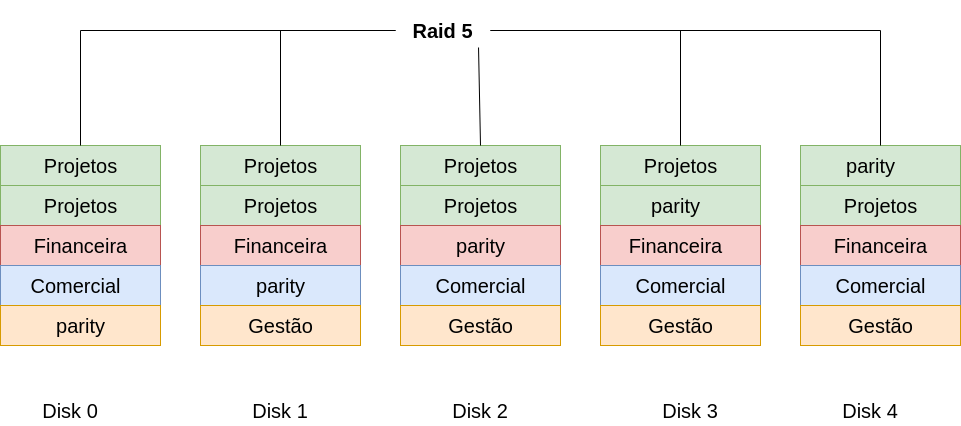

The diagram above was exported from draw.io. Its source (the exported page's mxGraphModel, read from the mxfile embedded in the PNG):
<mxGraphModel dx="951" dy="755" grid="1" gridSize="10" guides="1" tooltips="1" connect="1" arrows="1" fold="1" page="1" pageScale="1" pageWidth="850" pageHeight="1100" math="0" shadow="0">
  <root>
    <mxCell id="0" />
    <mxCell id="1" parent="0" />
    <mxCell id="3" value="&lt;h1&gt;&lt;font style=&quot;font-size: 20px&quot;&gt;&lt;b&gt;Raid 5&lt;/b&gt;&lt;/font&gt;&lt;/h1&gt;" style="text;html=1;strokeColor=none;fillColor=none;align=center;verticalAlign=middle;whiteSpace=wrap;rounded=0;" parent="1" vertex="1">
      <mxGeometry x="395" y="190" width="95" height="30" as="geometry" />
    </mxCell>
    <mxCell id="9" value="" style="rounded=0;whiteSpace=wrap;html=1;fontSize=20;" parent="1" vertex="1">
      <mxGeometry y="320" width="160" height="200" as="geometry" />
    </mxCell>
    <mxCell id="11" value="" style="rounded=0;whiteSpace=wrap;html=1;fontSize=20;" parent="1" vertex="1">
      <mxGeometry x="200" y="320" width="160" height="200" as="geometry" />
    </mxCell>
    <mxCell id="12" value="" style="rounded=0;whiteSpace=wrap;html=1;fontSize=20;" parent="1" vertex="1">
      <mxGeometry x="400" y="320" width="160" height="200" as="geometry" />
    </mxCell>
    <mxCell id="13" value="" style="rounded=0;whiteSpace=wrap;html=1;fontSize=20;" parent="1" vertex="1">
      <mxGeometry x="600" y="320" width="160" height="200" as="geometry" />
    </mxCell>
    <mxCell id="14" value="" style="rounded=0;whiteSpace=wrap;html=1;fontSize=20;" parent="1" vertex="1">
      <mxGeometry x="800" y="320" width="160" height="200" as="geometry" />
    </mxCell>
    <mxCell id="15" value="Disk 0" style="text;html=1;strokeColor=none;fillColor=none;align=center;verticalAlign=middle;whiteSpace=wrap;rounded=0;fontSize=20;" parent="1" vertex="1">
      <mxGeometry x="40" y="570" width="60" height="30" as="geometry" />
    </mxCell>
    <mxCell id="16" value="Disk 1" style="text;html=1;strokeColor=none;fillColor=none;align=center;verticalAlign=middle;whiteSpace=wrap;rounded=0;fontSize=20;" parent="1" vertex="1">
      <mxGeometry x="250" y="570" width="60" height="30" as="geometry" />
    </mxCell>
    <mxCell id="17" value="Disk 2" style="text;html=1;strokeColor=none;fillColor=none;align=center;verticalAlign=middle;whiteSpace=wrap;rounded=0;fontSize=20;" parent="1" vertex="1">
      <mxGeometry x="450" y="570" width="60" height="30" as="geometry" />
    </mxCell>
    <mxCell id="18" value="Disk 3" style="text;html=1;strokeColor=none;fillColor=none;align=center;verticalAlign=middle;whiteSpace=wrap;rounded=0;fontSize=20;" parent="1" vertex="1">
      <mxGeometry x="660" y="570" width="60" height="30" as="geometry" />
    </mxCell>
    <mxCell id="19" value="Disk 4" style="text;html=1;strokeColor=none;fillColor=none;align=center;verticalAlign=middle;whiteSpace=wrap;rounded=0;fontSize=20;" parent="1" vertex="1">
      <mxGeometry x="840" y="570" width="60" height="30" as="geometry" />
    </mxCell>
    <mxCell id="22" value="" style="rounded=0;whiteSpace=wrap;html=1;fillColor=#d5e8d4;strokeColor=#82b366;" vertex="1" parent="1">
      <mxGeometry y="320" width="160" height="40" as="geometry" />
    </mxCell>
    <mxCell id="23" value="" style="rounded=0;whiteSpace=wrap;html=1;fillColor=#d5e8d4;strokeColor=#82b366;" vertex="1" parent="1">
      <mxGeometry y="360" width="160" height="40" as="geometry" />
    </mxCell>
    <mxCell id="24" value="" style="rounded=0;whiteSpace=wrap;html=1;fillColor=#f8cecc;strokeColor=#b85450;" vertex="1" parent="1">
      <mxGeometry y="400" width="160" height="40" as="geometry" />
    </mxCell>
    <mxCell id="25" value="" style="rounded=0;whiteSpace=wrap;html=1;fillColor=#dae8fc;strokeColor=#6c8ebf;" vertex="1" parent="1">
      <mxGeometry y="440" width="160" height="40" as="geometry" />
    </mxCell>
    <mxCell id="26" value="" style="rounded=0;whiteSpace=wrap;html=1;fillColor=#ffe6cc;strokeColor=#d79b00;" vertex="1" parent="1">
      <mxGeometry y="480" width="160" height="40" as="geometry" />
    </mxCell>
    <mxCell id="20" value="&lt;font style=&quot;font-size: 20px&quot;&gt;Projetos&lt;/font&gt;" style="text;html=1;align=center;verticalAlign=middle;resizable=0;points=[];autosize=1;strokeColor=none;fillColor=none;imageAspect=1;" vertex="1" parent="1">
      <mxGeometry x="35" y="330" width="90" height="20" as="geometry" />
    </mxCell>
    <mxCell id="27" value="&lt;font style=&quot;font-size: 20px&quot;&gt;Projetos&lt;/font&gt;" style="text;html=1;align=center;verticalAlign=middle;resizable=0;points=[];autosize=1;strokeColor=none;fillColor=none;imageAspect=1;" vertex="1" parent="1">
      <mxGeometry x="35" y="370" width="90" height="20" as="geometry" />
    </mxCell>
    <mxCell id="28" value="&lt;font style=&quot;font-size: 20px&quot;&gt;Financeira&lt;/font&gt;" style="text;html=1;align=center;verticalAlign=middle;resizable=0;points=[];autosize=1;strokeColor=none;fillColor=none;" vertex="1" parent="1">
      <mxGeometry x="25" y="410" width="110" height="20" as="geometry" />
    </mxCell>
    <mxCell id="30" value="&lt;font style=&quot;font-size: 20px&quot;&gt;Comercial&lt;/font&gt;" style="text;html=1;align=center;verticalAlign=middle;resizable=0;points=[];autosize=1;strokeColor=none;fillColor=none;" vertex="1" parent="1">
      <mxGeometry x="20" y="450" width="110" height="20" as="geometry" />
    </mxCell>
    <mxCell id="31" value="&lt;font style=&quot;font-size: 20px&quot;&gt;parity&lt;/font&gt;" style="text;html=1;align=center;verticalAlign=middle;resizable=0;points=[];autosize=1;strokeColor=none;fillColor=none;" vertex="1" parent="1">
      <mxGeometry x="50" y="490" width="60" height="20" as="geometry" />
    </mxCell>
    <mxCell id="33" value="" style="rounded=0;whiteSpace=wrap;html=1;fillColor=#d5e8d4;strokeColor=#82b366;" vertex="1" parent="1">
      <mxGeometry x="200" y="320" width="160" height="40" as="geometry" />
    </mxCell>
    <mxCell id="34" value="" style="rounded=0;whiteSpace=wrap;html=1;fillColor=#d5e8d4;strokeColor=#82b366;" vertex="1" parent="1">
      <mxGeometry x="200" y="360" width="160" height="40" as="geometry" />
    </mxCell>
    <mxCell id="35" value="" style="rounded=0;whiteSpace=wrap;html=1;fillColor=#f8cecc;strokeColor=#b85450;" vertex="1" parent="1">
      <mxGeometry x="200" y="400" width="160" height="40" as="geometry" />
    </mxCell>
    <mxCell id="36" value="" style="rounded=0;whiteSpace=wrap;html=1;fillColor=#dae8fc;strokeColor=#6c8ebf;" vertex="1" parent="1">
      <mxGeometry x="200" y="440" width="160" height="40" as="geometry" />
    </mxCell>
    <mxCell id="37" value="" style="rounded=0;whiteSpace=wrap;html=1;fillColor=#ffe6cc;strokeColor=#d79b00;" vertex="1" parent="1">
      <mxGeometry x="200" y="480" width="160" height="40" as="geometry" />
    </mxCell>
    <mxCell id="38" value="&lt;font style=&quot;font-size: 20px&quot;&gt;Projetos&lt;/font&gt;" style="text;html=1;align=center;verticalAlign=middle;resizable=0;points=[];autosize=1;strokeColor=none;fillColor=none;" vertex="1" parent="1">
      <mxGeometry x="235" y="330" width="90" height="20" as="geometry" />
    </mxCell>
    <mxCell id="39" value="&lt;font style=&quot;font-size: 20px&quot;&gt;Projetos&lt;/font&gt;" style="text;html=1;align=center;verticalAlign=middle;resizable=0;points=[];autosize=1;strokeColor=none;fillColor=none;" vertex="1" parent="1">
      <mxGeometry x="235" y="370" width="90" height="20" as="geometry" />
    </mxCell>
    <mxCell id="29" value="&lt;font style=&quot;font-size: 20px&quot;&gt;Financeira&lt;/font&gt;" style="text;html=1;align=center;verticalAlign=middle;resizable=0;points=[];autosize=1;strokeColor=none;fillColor=none;" vertex="1" parent="1">
      <mxGeometry x="225" y="410" width="110" height="20" as="geometry" />
    </mxCell>
    <mxCell id="40" value="&lt;font style=&quot;font-size: 20px&quot;&gt;Gestão&lt;/font&gt;" style="text;html=1;align=center;verticalAlign=middle;resizable=0;points=[];autosize=1;strokeColor=none;fillColor=none;" vertex="1" parent="1">
      <mxGeometry x="240" y="490" width="80" height="20" as="geometry" />
    </mxCell>
    <mxCell id="41" value="&lt;font style=&quot;font-size: 20px&quot;&gt;parity&lt;/font&gt;" style="text;html=1;align=center;verticalAlign=middle;resizable=0;points=[];autosize=1;strokeColor=none;fillColor=none;" vertex="1" parent="1">
      <mxGeometry x="250" y="450" width="60" height="20" as="geometry" />
    </mxCell>
    <mxCell id="42" value="" style="rounded=0;whiteSpace=wrap;html=1;fillColor=#d5e8d4;strokeColor=#82b366;" vertex="1" parent="1">
      <mxGeometry x="400" y="320" width="160" height="40" as="geometry" />
    </mxCell>
    <mxCell id="43" value="" style="rounded=0;whiteSpace=wrap;html=1;fillColor=#d5e8d4;strokeColor=#82b366;" vertex="1" parent="1">
      <mxGeometry x="400" y="360" width="160" height="40" as="geometry" />
    </mxCell>
    <mxCell id="44" value="" style="rounded=0;whiteSpace=wrap;html=1;fillColor=#f8cecc;strokeColor=#b85450;" vertex="1" parent="1">
      <mxGeometry x="400" y="400" width="160" height="40" as="geometry" />
    </mxCell>
    <mxCell id="45" value="" style="rounded=0;whiteSpace=wrap;html=1;fillColor=#dae8fc;strokeColor=#6c8ebf;" vertex="1" parent="1">
      <mxGeometry x="400" y="440" width="160" height="40" as="geometry" />
    </mxCell>
    <mxCell id="46" value="" style="rounded=0;whiteSpace=wrap;html=1;fillColor=#ffe6cc;strokeColor=#d79b00;" vertex="1" parent="1">
      <mxGeometry x="400" y="480" width="160" height="40" as="geometry" />
    </mxCell>
    <mxCell id="47" value="" style="rounded=0;whiteSpace=wrap;html=1;fillColor=#d5e8d4;strokeColor=#82b366;" vertex="1" parent="1">
      <mxGeometry x="600" y="320" width="160" height="40" as="geometry" />
    </mxCell>
    <mxCell id="48" value="" style="rounded=0;whiteSpace=wrap;html=1;fillColor=#d5e8d4;strokeColor=#82b366;" vertex="1" parent="1">
      <mxGeometry x="600" y="360" width="160" height="40" as="geometry" />
    </mxCell>
    <mxCell id="49" value="" style="rounded=0;whiteSpace=wrap;html=1;fillColor=#f8cecc;strokeColor=#b85450;" vertex="1" parent="1">
      <mxGeometry x="600" y="400" width="160" height="40" as="geometry" />
    </mxCell>
    <mxCell id="50" value="" style="rounded=0;whiteSpace=wrap;html=1;fillColor=#dae8fc;strokeColor=#6c8ebf;" vertex="1" parent="1">
      <mxGeometry x="600" y="440" width="160" height="40" as="geometry" />
    </mxCell>
    <mxCell id="53" value="" style="rounded=0;whiteSpace=wrap;html=1;fillColor=#ffe6cc;strokeColor=#d79b00;" vertex="1" parent="1">
      <mxGeometry x="600" y="480" width="160" height="40" as="geometry" />
    </mxCell>
    <mxCell id="54" value="" style="rounded=0;whiteSpace=wrap;html=1;fillColor=#d5e8d4;strokeColor=#82b366;" vertex="1" parent="1">
      <mxGeometry x="800" y="320" width="160" height="40" as="geometry" />
    </mxCell>
    <mxCell id="55" value="" style="rounded=0;whiteSpace=wrap;html=1;fillColor=#d5e8d4;strokeColor=#82b366;" vertex="1" parent="1">
      <mxGeometry x="800" y="360" width="160" height="40" as="geometry" />
    </mxCell>
    <mxCell id="56" value="" style="rounded=0;whiteSpace=wrap;html=1;fillColor=#f8cecc;strokeColor=#b85450;" vertex="1" parent="1">
      <mxGeometry x="800" y="400" width="160" height="40" as="geometry" />
    </mxCell>
    <mxCell id="57" value="" style="rounded=0;whiteSpace=wrap;html=1;fillColor=#dae8fc;strokeColor=#6c8ebf;" vertex="1" parent="1">
      <mxGeometry x="800" y="440" width="160" height="40" as="geometry" />
    </mxCell>
    <mxCell id="58" value="" style="rounded=0;whiteSpace=wrap;html=1;fillColor=#ffe6cc;strokeColor=#d79b00;" vertex="1" parent="1">
      <mxGeometry x="800" y="480" width="160" height="40" as="geometry" />
    </mxCell>
    <mxCell id="59" value="&lt;font style=&quot;font-size: 20px&quot;&gt;Projetos&lt;/font&gt;" style="text;html=1;align=center;verticalAlign=middle;resizable=0;points=[];autosize=1;strokeColor=none;fillColor=none;" vertex="1" parent="1">
      <mxGeometry x="435" y="330" width="90" height="20" as="geometry" />
    </mxCell>
    <mxCell id="60" value="&lt;font style=&quot;font-size: 20px&quot;&gt;Projetos&lt;/font&gt;" style="text;html=1;align=center;verticalAlign=middle;resizable=0;points=[];autosize=1;strokeColor=none;fillColor=none;" vertex="1" parent="1">
      <mxGeometry x="435" y="370" width="90" height="20" as="geometry" />
    </mxCell>
    <mxCell id="61" value="&lt;font style=&quot;font-size: 20px&quot;&gt;parity&lt;/font&gt;" style="text;html=1;align=center;verticalAlign=middle;resizable=0;points=[];autosize=1;strokeColor=none;fillColor=none;" vertex="1" parent="1">
      <mxGeometry x="450" y="410" width="60" height="20" as="geometry" />
    </mxCell>
    <mxCell id="62" value="&lt;font style=&quot;font-size: 20px&quot;&gt;Gestão&lt;/font&gt;" style="text;html=1;align=center;verticalAlign=middle;resizable=0;points=[];autosize=1;strokeColor=none;fillColor=none;" vertex="1" parent="1">
      <mxGeometry x="440" y="490" width="80" height="20" as="geometry" />
    </mxCell>
    <mxCell id="63" value="&lt;font style=&quot;font-size: 20px&quot;&gt;Comercial&lt;/font&gt;" style="text;html=1;align=center;verticalAlign=middle;resizable=0;points=[];autosize=1;strokeColor=none;fillColor=none;" vertex="1" parent="1">
      <mxGeometry x="425" y="450" width="110" height="20" as="geometry" />
    </mxCell>
    <mxCell id="64" value="&lt;font style=&quot;font-size: 20px&quot;&gt;Gestão&lt;/font&gt;" style="text;html=1;align=center;verticalAlign=middle;resizable=0;points=[];autosize=1;strokeColor=none;fillColor=none;" vertex="1" parent="1">
      <mxGeometry x="640" y="490" width="80" height="20" as="geometry" />
    </mxCell>
    <mxCell id="65" value="&lt;font style=&quot;font-size: 20px&quot;&gt;Comercial&lt;/font&gt;" style="text;html=1;align=center;verticalAlign=middle;resizable=0;points=[];autosize=1;strokeColor=none;fillColor=none;" vertex="1" parent="1">
      <mxGeometry x="625" y="450" width="110" height="20" as="geometry" />
    </mxCell>
    <mxCell id="66" value="&lt;font style=&quot;font-size: 20px&quot;&gt;Gestão&lt;/font&gt;" style="text;html=1;align=center;verticalAlign=middle;resizable=0;points=[];autosize=1;strokeColor=none;fillColor=none;" vertex="1" parent="1">
      <mxGeometry x="840" y="490" width="80" height="20" as="geometry" />
    </mxCell>
    <mxCell id="67" value="&lt;font style=&quot;font-size: 20px&quot;&gt;Comercial&lt;/font&gt;" style="text;html=1;align=center;verticalAlign=middle;resizable=0;points=[];autosize=1;strokeColor=none;fillColor=none;" vertex="1" parent="1">
      <mxGeometry x="825" y="450" width="110" height="20" as="geometry" />
    </mxCell>
    <mxCell id="68" value="&lt;font style=&quot;font-size: 20px&quot;&gt;Financeira&lt;/font&gt;" style="text;html=1;align=center;verticalAlign=middle;resizable=0;points=[];autosize=1;strokeColor=none;fillColor=none;" vertex="1" parent="1">
      <mxGeometry x="620" y="410" width="110" height="20" as="geometry" />
    </mxCell>
    <mxCell id="69" value="&lt;font style=&quot;font-size: 20px&quot;&gt;Projetos&lt;/font&gt;" style="text;html=1;align=center;verticalAlign=middle;resizable=0;points=[];autosize=1;strokeColor=none;fillColor=none;" vertex="1" parent="1">
      <mxGeometry x="835" y="370" width="90" height="20" as="geometry" />
    </mxCell>
    <mxCell id="70" value="&lt;font style=&quot;font-size: 20px&quot;&gt;Projetos&lt;/font&gt;" style="text;html=1;align=center;verticalAlign=middle;resizable=0;points=[];autosize=1;strokeColor=none;fillColor=none;" vertex="1" parent="1">
      <mxGeometry x="635" y="330" width="90" height="20" as="geometry" />
    </mxCell>
    <mxCell id="71" value="&lt;font style=&quot;font-size: 20px&quot;&gt;parity&lt;/font&gt;" style="text;html=1;align=center;verticalAlign=middle;resizable=0;points=[];autosize=1;strokeColor=none;fillColor=none;" vertex="1" parent="1">
      <mxGeometry x="645" y="370" width="60" height="20" as="geometry" />
    </mxCell>
    <mxCell id="72" value="&lt;font style=&quot;font-size: 20px&quot;&gt;parity&lt;/font&gt;" style="text;html=1;align=center;verticalAlign=middle;resizable=0;points=[];autosize=1;strokeColor=none;fillColor=none;" vertex="1" parent="1">
      <mxGeometry x="840" y="330" width="60" height="20" as="geometry" />
    </mxCell>
    <mxCell id="73" value="&lt;font style=&quot;font-size: 20px&quot;&gt;Financeira&lt;/font&gt;" style="text;html=1;align=center;verticalAlign=middle;resizable=0;points=[];autosize=1;strokeColor=none;fillColor=none;" vertex="1" parent="1">
      <mxGeometry x="825" y="410" width="110" height="20" as="geometry" />
    </mxCell>
    <mxCell id="74" value="" style="endArrow=none;html=1;entryX=0;entryY=0.5;entryDx=0;entryDy=0;exitX=0.5;exitY=0;exitDx=0;exitDy=0;rounded=0;" edge="1" parent="1" source="22" target="3">
      <mxGeometry width="50" height="50" relative="1" as="geometry">
        <mxPoint x="260" y="410" as="sourcePoint" />
        <mxPoint x="310" y="360" as="targetPoint" />
        <Array as="points">
          <mxPoint x="80" y="205" />
        </Array>
      </mxGeometry>
    </mxCell>
    <mxCell id="75" value="" style="endArrow=none;html=1;entryX=0;entryY=0.5;entryDx=0;entryDy=0;exitX=0.5;exitY=0;exitDx=0;exitDy=0;rounded=0;" edge="1" parent="1" source="33" target="3">
      <mxGeometry width="50" height="50" relative="1" as="geometry">
        <mxPoint x="260" y="410" as="sourcePoint" />
        <mxPoint x="310" y="360" as="targetPoint" />
        <Array as="points">
          <mxPoint x="280" y="205" />
        </Array>
      </mxGeometry>
    </mxCell>
    <mxCell id="76" value="" style="endArrow=none;html=1;rounded=0;exitX=0.5;exitY=0;exitDx=0;exitDy=0;entryX=0.874;entryY=1.067;entryDx=0;entryDy=0;entryPerimeter=0;" edge="1" parent="1" source="42" target="3">
      <mxGeometry width="50" height="50" relative="1" as="geometry">
        <mxPoint x="660" y="410" as="sourcePoint" />
        <mxPoint x="710" y="360" as="targetPoint" />
      </mxGeometry>
    </mxCell>
    <mxCell id="77" value="" style="endArrow=none;html=1;rounded=0;entryX=1;entryY=0.5;entryDx=0;entryDy=0;exitX=0.5;exitY=0;exitDx=0;exitDy=0;" edge="1" parent="1" source="54" target="3">
      <mxGeometry width="50" height="50" relative="1" as="geometry">
        <mxPoint x="660" y="410" as="sourcePoint" />
        <mxPoint x="710" y="360" as="targetPoint" />
        <Array as="points">
          <mxPoint x="880" y="205" />
        </Array>
      </mxGeometry>
    </mxCell>
    <mxCell id="78" value="" style="endArrow=none;html=1;rounded=0;entryX=1;entryY=0.5;entryDx=0;entryDy=0;exitX=0.5;exitY=0;exitDx=0;exitDy=0;" edge="1" parent="1" source="47" target="3">
      <mxGeometry width="50" height="50" relative="1" as="geometry">
        <mxPoint x="660" y="410" as="sourcePoint" />
        <mxPoint x="710" y="360" as="targetPoint" />
        <Array as="points">
          <mxPoint x="680" y="205" />
        </Array>
      </mxGeometry>
    </mxCell>
  </root>
</mxGraphModel>